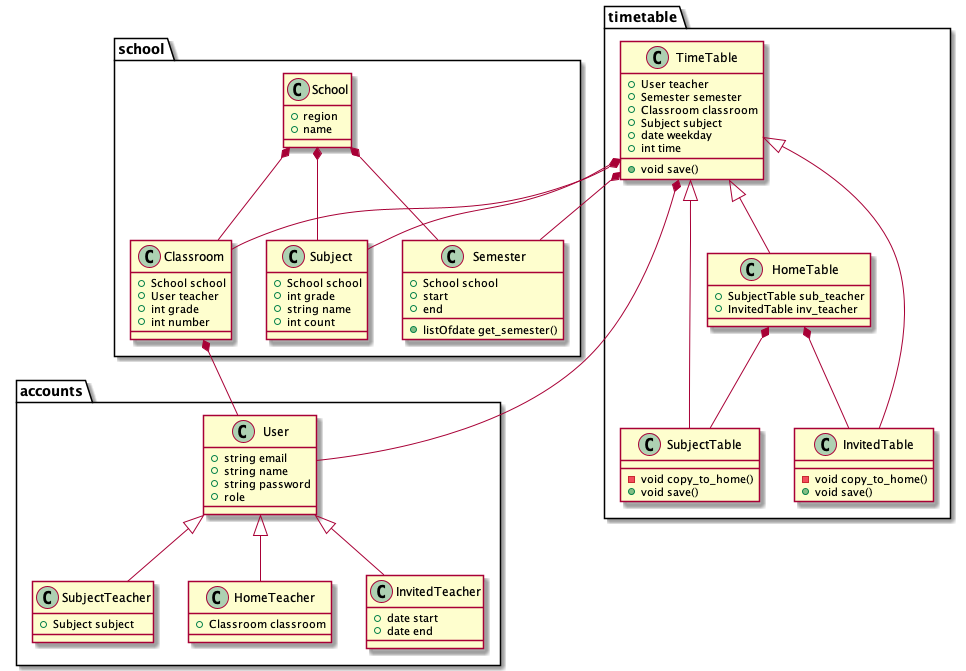

The diagram above was rendered by PlantUML. Its source (embedded in the PNG):
@startuml
namespace school {
    class School {
        + region
        + name
    }
    class Semester {
        + School school
        + start
        + end
        + listOfdate get_semester()
    }
    class Classroom {
        + School school
        + User teacher
        + int grade
        + int number
    }
    class Subject {
        + School school
        + int grade
        + string name
        + int count
    }

    School *-- Semester
    School *-- Classroom
    School *-- Subject

    Classroom *-- accounts.User
}

namespace timetable {
    class TimeTable {
        + User teacher
        + Semester semester
        + Classroom classroom
        + Subject subject
        + date weekday
        + int time
        + void save()
    }
    class HomeTable {
        + SubjectTable sub_teacher
        + InvitedTable inv_teacher
    }
    class SubjectTable {
        - void copy_to_home()
        + void save()
    }
    class InvitedTable {
        - void copy_to_home()
        + void save()        
    }
    TimeTable <|-- SubjectTable
    TimeTable <|-- HomeTable
    TimeTable <|-- InvitedTable
    HomeTable *-- SubjectTable
    HomeTable *-- InvitedTable

    TimeTable *-- accounts.User
    TimeTable *-- school.Semester
    TimeTable *-- school.Classroom
    TimeTable *-- school.Subject
}

namespace accounts {
    class User {
        + string email
        + string name
        + string password
        + role
    }
    class SubjectTeacher {
        + Subject subject
    }
    class HomeTeacher {
        + Classroom classroom
    }
    class InvitedTeacher {
        + date start
        + date end
    }
    User <|-- HomeTeacher
    User <|-- SubjectTeacher
    User <|-- InvitedTeacher
}

@enduml